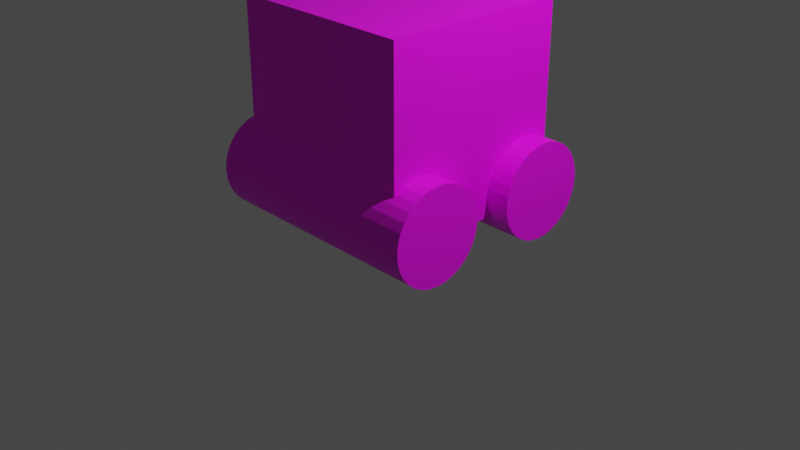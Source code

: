 # Source: patchy.blend  (saved by Blender 3.6.13; exported with 4.5.12 LTS)
import bpy
from mathutils import Matrix  # noqa: F401  (used for matrix-valued properties, if any)

bpy.ops.wm.read_factory_settings(use_empty=True)
scene = bpy.context.scene
scene.name = 'Scene'

# ---- collections
col_collection = bpy.data.collections.new('Collection'); scene.collection.children.link(col_collection)

# ---- images (referenced by path relative to the original .blend; pixels are not part of the script)
import os
ASSET_DIR = os.environ.get("B2B_ASSET_DIR", "")  # directory of the original .blend (textures are referenced by path, not embedded)
HERE = os.path.dirname(os.path.abspath(__file__))  # packed textures are extracted next to this script under _unpacked/

def load_image(name, relpath, width, height, colorspace="sRGB"):
    """Load a texture the original file referenced (path relative to the .blend, or extracted next to this script)."""
    p = next((c for c in (os.path.join(HERE, relpath), os.path.join(ASSET_DIR, relpath)) if relpath and os.path.exists(c)), "")
    if p:
        img = bpy.data.images.load(p, check_existing=True)
        img.name = name
    else:  # same state as the original file: an image datablock whose file is absent (Cycles renders it pink)
        img = bpy.data.images.new(name, width, height)
        img.source = "FILE"
        img.filepath = "//" + (relpath or name)
    img.colorspace_settings.name = colorspace
    return img
img_patchy = load_image('patchy', 'patchy.png', 1024, 1024, 'sRGB')

# ---- materials (node trees are filled in below, after node groups)
mat_material_001 = bpy.data.materials.new('Material.001')
mat_material_001.use_transparent_shadow = False

# ---- material node trees
mat_material_001.use_nodes = True; mat_material_001.node_tree.nodes.clear()
_N = mat_material_001.node_tree.nodes; _L = mat_material_001.node_tree.links
n0 = _N.new('ShaderNodeBsdfPrincipled'); n0.name = 'Principled BSDF'; n0.location = (10, 300)
n0.distribution = 'GGX'
n0.subsurface_method = 'RANDOM_WALK_SKIN'
n0.inputs[3].default_value = 1.45
n0.inputs[27].default_value = (0.0, 0.0, 0.0, 1.0)
n0.inputs[28].default_value = 1.0
n1 = _N.new('ShaderNodeOutputMaterial'); n1.name = 'Material Output'; n1.location = (300, 300)
n2 = _N.new('ShaderNodeTexImage'); n2.name = 'Image Texture'; n2.location = (-319, 249)
n2.width = 223
n2.image = img_patchy
_L.new(n0.outputs[0], n1.inputs[0])
_L.new(n2.outputs[0], n0.inputs[0])
n1.is_active_output = True

# ---- world
world_world = bpy.data.worlds.new('World'); scene.world = world_world
world_world.use_nodes = True; world_world.node_tree.nodes.clear()
_N = world_world.node_tree.nodes; _L = world_world.node_tree.links
n0 = _N.new('ShaderNodeOutputWorld'); n0.name = 'World Output'; n0.location = (300, 300)
n1 = _N.new('ShaderNodeBackground'); n1.name = 'Background'; n1.location = (10, 300)
n1.inputs[0].default_value = (0.05088, 0.05088, 0.05088, 1.0)
_L.new(n1.outputs[0], n0.inputs[0])
n0.is_active_output = True
world_world.color = (0.05088, 0.05088, 0.05088)
world_world.use_sun_shadow = False
world_world.sun_shadow_jitter_overblur = 0.0

# ---- cameras
cam_camera = bpy.data.cameras.new('Camera')
cam_camera.clip_end = 100.0
cam_camera.ortho_scale = 7.314

# ---- lights
light_light = bpy.data.lights.new('Light', 'POINT')
light_light.transmission_factor = 0.0
light_light.energy = 1000.0
light_light.shadow_soft_size = 0.1
light_light.shadow_maximum_resolution = 0.006
light_light.use_absolute_resolution = True

# ---- meshes
me_cube_001 = bpy.data.meshes.new('Cube.001')
me_cube_001.from_pydata([(-1.0, -1.0, -1.0), (-1.0, -1.0, 1.0), (-1.0, 1.0, -1.0), (-1.0, 1.0, 1.0), (1.0, -1.0, -1.0), (1.0, -1.0, 1.0), (1.0, 1.0, -1.0), (1.0, 1.0, 1.0), (-1.25, -0.2, -0.8), (1.25, -0.2, -0.8), (-1.25, -0.2096, -0.8975), (1.25, -0.2096, -0.8975), (-1.25, -0.2381, -0.9913), (1.25, -0.2381, -0.9913), (-1.25, -0.2843, -1.078), (1.25, -0.2843, -1.078), (-1.25, -0.3464, -1.154), (1.25, -0.3464, -1.154), (-1.25, -0.4222, -1.216), (1.25, -0.4222, -1.216), (-1.25, -0.5087, -1.262), (1.25, -0.5087, -1.262), (-1.25, -0.6025, -1.29), (1.25, -0.6025, -1.29), (-1.25, -0.7, -1.3), (1.25, -0.7, -1.3), (-1.25, -0.7975, -1.29), (1.25, -0.7975, -1.29), (-1.25, -0.8913, -1.262), (1.25, -0.8913, -1.262), (-1.25, -0.9778, -1.216), (1.25, -0.9778, -1.216), (-1.25, -1.054, -1.154), (1.25, -1.054, -1.154), (-1.25, -1.116, -1.078), (1.25, -1.116, -1.078), (-1.25, -1.162, -0.9913), (1.25, -1.162, -0.9913), (-1.25, -1.19, -0.8975), (1.25, -1.19, -0.8975), (-1.25, -1.2, -0.8), (1.25, -1.2, -0.8), (-1.25, -1.19, -0.7025), (1.25, -1.19, -0.7025), (-1.25, -1.162, -0.6087), (1.25, -1.162, -0.6087), (-1.25, -1.116, -0.5222), (1.25, -1.116, -0.5222), (-1.25, -1.054, -0.4464), (1.25, -1.054, -0.4464), (-1.25, -0.9778, -0.3843), (1.25, -0.9778, -0.3843), (-1.25, -0.8913, -0.3381), (1.25, -0.8913, -0.3381), (-1.25, -0.7975, -0.3096), (1.25, -0.7975, -0.3096), (-1.25, -0.7, -0.3), (1.25, -0.7, -0.3), (-1.25, -0.6025, -0.3096), (1.25, -0.6025, -0.3096), (-1.25, -0.5087, -0.3381), (1.25, -0.5087, -0.3381), (-1.25, -0.4222, -0.3843), (1.25, -0.4222, -0.3843), (-1.25, -0.3464, -0.4464), (1.25, -0.3464, -0.4464), (-1.25, -0.2843, -0.5222), (1.25, -0.2843, -0.5222), (-1.25, -0.2381, -0.6087), (1.25, -0.2381, -0.6087), (-1.25, -0.2096, -0.7025), (1.25, -0.2096, -0.7025), (-1.25, 1.2, -0.8), (1.25, 1.2, -0.8), (-1.25, 1.19, -0.8975), (1.25, 1.19, -0.8975), (-1.25, 1.162, -0.9913), (1.25, 1.162, -0.9913), (-1.25, 1.116, -1.078), (1.25, 1.116, -1.078), (-1.25, 1.054, -1.154), (1.25, 1.054, -1.154), (-1.25, 0.9778, -1.216), (1.25, 0.9778, -1.216), (-1.25, 0.8913, -1.262), (1.25, 0.8913, -1.262), (-1.25, 0.7975, -1.29), (1.25, 0.7975, -1.29), (-1.25, 0.7, -1.3), (1.25, 0.7, -1.3), (-1.25, 0.6025, -1.29), (1.25, 0.6025, -1.29), (-1.25, 0.5087, -1.262), (1.25, 0.5087, -1.262), (-1.25, 0.4222, -1.216), (1.25, 0.4222, -1.216), (-1.25, 0.3464, -1.154), (1.25, 0.3464, -1.154), (-1.25, 0.2843, -1.078), (1.25, 0.2843, -1.078), (-1.25, 0.2381, -0.9913), (1.25, 0.2381, -0.9913), (-1.25, 0.2096, -0.8975), (1.25, 0.2096, -0.8975), (-1.25, 0.2, -0.8), (1.25, 0.2, -0.8), (-1.25, 0.2096, -0.7025), (1.25, 0.2096, -0.7025), (-1.25, 0.2381, -0.6087), (1.25, 0.2381, -0.6087), (-1.25, 0.2843, -0.5222), (1.25, 0.2843, -0.5222), (-1.25, 0.3464, -0.4464), (1.25, 0.3464, -0.4464), (-1.25, 0.4222, -0.3843), (1.25, 0.4222, -0.3843), (-1.25, 0.5087, -0.3381), (1.25, 0.5087, -0.3381), (-1.25, 0.6025, -0.3096), (1.25, 0.6025, -0.3096), (-1.25, 0.7, -0.3), (1.25, 0.7, -0.3), (-1.25, 0.7975, -0.3096), (1.25, 0.7975, -0.3096), (-1.25, 0.8913, -0.3381), (1.25, 0.8913, -0.3381), (-1.25, 0.9778, -0.3843), (1.25, 0.9778, -0.3843), (-1.25, 1.054, -0.4464), (1.25, 1.054, -0.4464), (-1.25, 1.116, -0.5222), (1.25, 1.116, -0.5222), (-1.25, 1.162, -0.6087), (1.25, 1.162, -0.6087), (-1.25, 1.19, -0.7025), (1.25, 1.19, -0.7025)], [], [(0, 1, 3, 2), (2, 3, 7, 6), (6, 7, 5, 4), (4, 5, 1, 0), (2, 6, 4, 0), (7, 3, 1, 5), (8, 9, 11, 10), (112, 113, 115, 114), (90, 91, 93, 92), (10, 11, 13, 12), (110, 111, 113, 112), (12, 13, 15, 14), (14, 15, 17, 16), (88, 89, 91, 90), (16, 17, 19, 18), (108, 109, 111, 110), (18, 19, 21, 20), (20, 21, 23, 22), (86, 87, 89, 88), (22, 23, 25, 24), (106, 107, 109, 108), (24, 25, 27, 26), (26, 27, 29, 28), (84, 85, 87, 86), (28, 29, 31, 30), (104, 105, 107, 106), (30, 31, 33, 32), (32, 33, 35, 34), (82, 83, 85, 84), (34, 35, 37, 36), (102, 103, 105, 104), (36, 37, 39, 38), (38, 39, 41, 40), (80, 81, 83, 82), (40, 41, 43, 42), (100, 101, 103, 102), (42, 43, 45, 44), (44, 45, 47, 46), (78, 79, 81, 80), (46, 47, 49, 48), (98, 99, 101, 100), (48, 49, 51, 50), (50, 51, 53, 52), (76, 77, 79, 78), (52, 53, 55, 54), (96, 97, 99, 98), (54, 55, 57, 56), (56, 57, 59, 58), (74, 75, 77, 76), (58, 59, 61, 60), (94, 95, 97, 96), (60, 61, 63, 62), (62, 63, 65, 64), (72, 73, 75, 74), (64, 65, 67, 66), (92, 93, 95, 94), (66, 67, 69, 68), (11, 9, 71, 69, 67, 65, 63, 61, 59, 57, 55, 53, 51, 49, 47, 45, 43, 41, 39, 37, 35, 33, 31, 29, 27, 25, 23, 21, 19, 17, 15, 13), (68, 69, 71, 70), (70, 71, 9, 8), (8, 10, 12, 14, 16, 18, 20, 22, 24, 26, 28, 30, 32, 34, 36, 38, 40, 42, 44, 46, 48, 50, 52, 54, 56, 58, 60, 62, 64, 66, 68, 70), (114, 115, 117, 116), (116, 117, 119, 118), (118, 119, 121, 120), (120, 121, 123, 122), (122, 123, 125, 124), (124, 125, 127, 126), (126, 127, 129, 128), (128, 129, 131, 130), (130, 131, 133, 132), (92, 94, 96, 98, 100, 102, 104, 106, 108, 110, 112, 114, 116, 118, 120, 122, 124, 126, 128, 130, 132, 134, 72, 74, 76, 78, 80, 82, 84, 86, 88, 90), (132, 133, 135, 134), (134, 135, 73, 72), (115, 113, 111, 109, 107, 105, 103, 101, 99, 97, 95, 93, 91, 89, 87, 85, 83, 81, 79, 77, 75, 73, 135, 133, 131, 129, 127, 125, 123, 121, 119, 117)])
_uv = me_cube_001.uv_layers.new(name='UVMap')
_uv.uv.foreach_set('vector', [0.375, 0.0, 0.625, 0.0, 0.625, 0.25, 0.375, 0.25, 0.375, 0.25, 0.625, 0.25, 0.625, 0.5, 0.375, 0.5, 0.375, 0.5, 0.625, 0.5, 0.625, 0.75, 0.375, 0.75, 0.375, 0.75, 0.625, 0.75, 0.625, 1.0, 0.375, 1.0, 0.125, 0.5, 0.375, 0.5, 0.375, 0.75, 0.125, 0.75, 0.625, 0.5, 0.875, 0.5, 0.875, 0.75, 0.625, 0.75, 0.3375, 0.191, 0.3375, 0.341, 0.3281, 0.341, 0.3281, 0.191, 0.9625, 0.191, 0.9625, 0.341, 0.9531, 0.341, 0.9531, 0.191, 0.9531, 0.191, 0.9531, 0.341, 0.9438, 0.341, 0.9438, 0.191, 0.3281, 0.191, 0.3281, 0.341, 0.3188, 0.341, 0.3188, 0.191, 0.9438, 0.191, 0.9438, 0.341, 0.9344, 0.341, 0.9344, 0.191, 0.3188, 0.191, 0.3188, 0.341, 0.3094, 0.341, 0.3094, 0.191, 0.3094, 0.191, 0.3094, 0.341, 0.3, 0.341, 0.3, 0.191, 0.9344, 0.191, 0.9344, 0.341, 0.925, 0.341, 0.925, 0.191, 0.3, 0.191, 0.3, 0.341, 0.2906, 0.341, 0.2906, 0.191, 0.925, 0.191, 0.925, 0.341, 0.9156, 0.341, 0.9156, 0.191, 0.2906, 0.191, 0.2906, 0.341, 0.2812, 0.341, 0.2812, 0.191, 0.2812, 0.191, 0.2812, 0.341, 0.2719, 0.341, 0.2719, 0.191, 0.9156, 0.191, 0.9156, 0.341, 0.9062, 0.341, 0.9062, 0.191, 0.2719, 0.191, 0.2719, 0.341, 0.2625, 0.341, 0.2625, 0.191, 0.9062, 0.191, 0.9062, 0.341, 0.8969, 0.341, 0.8969, 0.191, 0.2625, 0.191, 0.2625, 0.341, 0.2531, 0.341, 0.2531, 0.191, 0.2531, 0.191, 0.2531, 0.341, 0.2437, 0.341, 0.2437, 0.191, 0.8969, 0.191, 0.8969, 0.341, 0.8875, 0.341, 0.8875, 0.191, 0.2437, 0.191, 0.2437, 0.341, 0.2344, 0.341, 0.2344, 0.191, 0.8875, 0.191, 0.8875, 0.341, 0.8781, 0.341, 0.8781, 0.191, 0.2344, 0.191, 0.2344, 0.341, 0.225, 0.341, 0.225, 0.191, 0.225, 0.191, 0.225, 0.341, 0.2156, 0.341, 0.2156, 0.191, 0.8781, 0.191, 0.8781, 0.341, 0.8687, 0.341, 0.8687, 0.191, 0.2156, 0.191, 0.2156, 0.341, 0.2063, 0.341, 0.2063, 0.191, 0.8687, 0.191, 0.8687, 0.341, 0.8594, 0.341, 0.8594, 0.191, 0.2063, 0.191, 0.2063, 0.341, 0.1969, 0.341, 0.1969, 0.191, 0.1969, 0.191, 0.1969, 0.341, 0.1875, 0.341, 0.1875, 0.191, 0.8594, 0.191, 0.8594, 0.341, 0.85, 0.341, 0.85, 0.191, 0.1875, 0.191, 0.1875, 0.341, 0.1781, 0.341, 0.1781, 0.191, 0.85, 0.191, 0.85, 0.341, 0.8406, 0.341, 0.8406, 0.191, 0.1781, 0.191, 0.1781, 0.341, 0.1687, 0.341, 0.1687, 0.191, 0.1687, 0.191, 0.1687, 0.341, 0.1594, 0.341, 0.1594, 0.191, 0.8406, 0.191, 0.8406, 0.341, 0.8313, 0.341, 0.8313, 0.191, 0.1594, 0.191, 0.1594, 0.341, 0.15, 0.341, 0.15, 0.191, 0.8313, 0.191, 0.8313, 0.341, 0.8219, 0.341, 0.8219, 0.191, 0.15, 0.191, 0.15, 0.341, 0.1406, 0.341, 0.1406, 0.191, 0.1406, 0.191, 0.1406, 0.341, 0.1313, 0.341, 0.1313, 0.191, 0.8219, 0.191, 0.8219, 0.341, 0.8125, 0.341, 0.8125, 0.191, 0.1313, 0.191, 0.1313, 0.341, 0.1219, 0.341, 0.1219, 0.191, 0.8125, 0.191, 0.8125, 0.341, 0.8031, 0.341, 0.8031, 0.191, 0.1219, 0.191, 0.1219, 0.341, 0.1125, 0.341, 0.1125, 0.191, 0.1125, 0.191, 0.1125, 0.341, 0.1031, 0.341, 0.1031, 0.191, 0.8031, 0.191, 0.8031, 0.341, 0.7937, 0.341, 0.7937, 0.191, 0.1031, 0.191, 0.1031, 0.341, 0.09375, 0.341, 0.09375, 0.191, 0.7937, 0.191, 0.7937, 0.341, 0.7844, 0.341, 0.7844, 0.191, 0.09375, 0.191, 0.09375, 0.341, 0.08438, 0.341, 0.08438, 0.191, 0.08438, 0.191, 0.08438, 0.341, 0.075, 0.341, 0.075, 0.191, 0.7844, 0.191, 0.7844, 0.341, 0.775, 0.341, 0.775, 0.191, 0.075, 0.191, 0.075, 0.341, 0.06563, 0.341, 0.06563, 0.191, 0.775, 0.191, 0.775, 0.341, 0.7656, 0.341, 0.7656, 0.191, 0.06563, 0.191, 0.06563, 0.341, 0.05625, 0.341, 0.05625, 0.191, 0.1265, 0.1866, 0.1125, 0.188, 0.09845, 0.1866, 0.08495, 0.1825, 0.0725, 0.1759, 0.06159, 0.1669, 0.05263, 0.156, 0.04598, 0.1436, 0.04188, 0.13, 0.0405, 0.116, 0.04188, 0.102, 0.04598, 0.08845, 0.05263, 0.076, 0.06159, 0.06509, 0.0725, 0.05613, 0.08495, 0.04948, 0.09845, 0.04538, 0.1125, 0.044, 0.1265, 0.04538, 0.1401, 0.04948, 0.1525, 0.05613, 0.1634, 0.06509, 0.1724, 0.076, 0.179, 0.08845, 0.1831, 0.102, 0.1845, 0.116, 0.1831, 0.13, 0.179, 0.1436, 0.1724, 0.156, 0.1634, 0.1669, 0.1525, 0.1759, 0.1401, 0.1825, 0.05625, 0.191, 0.05625, 0.341, 0.04688, 0.341, 0.04688, 0.191, 0.04688, 0.191, 0.04688, 0.341, 0.0375, 0.341, 0.0375, 0.191, 0.2628, 0.1879, 0.2769, 0.1865, 0.2904, 0.1824, 0.3028, 0.1758, 0.3137, 0.1668, 0.3227, 0.1559, 0.3293, 0.1434, 0.3334, 0.1299, 0.3348, 0.1159, 0.3334, 0.1018, 0.3293, 0.08833, 0.3227, 0.07589, 0.3137, 0.06498, 0.3028, 0.05602, 0.2904, 0.04937, 0.2769, 0.04527, 0.2628, 0.04389, 0.2488, 0.04527, 0.2353, 0.04937, 0.2228, 0.05602, 0.2119, 0.06498, 0.2029, 0.07589, 0.1963, 0.08833, 0.1922, 0.1018, 0.1908, 0.1159, 0.1922, 0.1299, 0.1963, 0.1434, 0.2029, 0.1559, 0.2119, 0.1668, 0.2228, 0.1758, 0.2353, 0.1824, 0.2488, 0.1865, 0.7656, 0.191, 0.7656, 0.341, 0.7563, 0.341, 0.7563, 0.191, 0.7563, 0.191, 0.7563, 0.341, 0.7469, 0.341, 0.7469, 0.191, 0.7469, 0.191, 0.7469, 0.341, 0.7375, 0.341, 0.7375, 0.191, 0.7375, 0.191, 0.7375, 0.341, 0.7281, 0.341, 0.7281, 0.191, 0.7281, 0.191, 0.7281, 0.341, 0.7188, 0.341, 0.7188, 0.191, 0.7188, 0.191, 0.7188, 0.341, 0.7094, 0.341, 0.7094, 0.191, 0.7094, 0.191, 0.7094, 0.341, 0.7, 0.341, 0.7, 0.191, 0.7, 0.191, 0.7, 0.341, 0.6906, 0.341, 0.6906, 0.191, 0.6906, 0.191, 0.6906, 0.341, 0.6812, 0.341, 0.6812, 0.191, 0.954, 0.08845, 0.9474, 0.076, 0.9384, 0.06509, 0.9275, 0.05613, 0.9151, 0.04948, 0.9015, 0.04538, 0.8875, 0.044, 0.8735, 0.04538, 0.8599, 0.04948, 0.8475, 0.05613, 0.8366, 0.06509, 0.8276, 0.076, 0.821, 0.08845, 0.8169, 0.102, 0.8155, 0.116, 0.8169, 0.13, 0.821, 0.1436, 0.8276, 0.156, 0.8366, 0.1669, 0.8475, 0.1759, 0.8599, 0.1825, 0.8735, 0.1866, 0.8875, 0.188, 0.9015, 0.1866, 0.9151, 0.1825, 0.9275, 0.1759, 0.9384, 0.1669, 0.9474, 0.156, 0.954, 0.1436, 0.9581, 0.13, 0.9595, 0.116, 0.9581, 0.102, 0.6812, 0.191, 0.6812, 0.341, 0.6719, 0.341, 0.6719, 0.191, 0.6719, 0.191, 0.6719, 0.341, 0.6625, 0.341, 0.6625, 0.191, 0.6776, 0.076, 0.6866, 0.06509, 0.6975, 0.05613, 0.7099, 0.04948, 0.7235, 0.04538, 0.7375, 0.044, 0.7515, 0.04538, 0.7651, 0.04948, 0.7775, 0.05613, 0.7884, 0.06509, 0.7974, 0.076, 0.804, 0.08845, 0.8081, 0.102, 0.8095, 0.116, 0.8081, 0.13, 0.804, 0.1436, 0.7974, 0.156, 0.7884, 0.1669, 0.7775, 0.1759, 0.7651, 0.1825, 0.7515, 0.1866, 0.7375, 0.188, 0.7235, 0.1866, 0.7099, 0.1825, 0.6975, 0.1759, 0.6866, 0.1669, 0.6776, 0.156, 0.671, 0.1436, 0.6669, 0.13, 0.6655, 0.116, 0.6669, 0.102, 0.671, 0.08845])
me_cube_001.materials.append(mat_material_001)
me_cube_001.update()

# ---- objects
ob_light = bpy.data.objects.new('Light', light_light)
ob_camera = bpy.data.objects.new('Camera', cam_camera)
ob_cube = bpy.data.objects.new('Cube', me_cube_001)

# ---- transforms, parenting, visibility, modifiers, constraints
ob_light.location = (4.076, 1.005, 5.904)
ob_light.rotation_euler = (0.6503, 0.05522, 1.866)
ob_light.lock_rotations_4d = False
ob_light.empty_display_type = 'ARROWS'
ob_light.color = (0.0, 0.0, 0.0, 0.0)
ob_light.lineart.crease_threshold = 0.0
ob_camera.location = (7.359, -6.926, 4.958)
ob_camera.rotation_euler = (1.109, 0.0, 0.8149)
ob_camera.lock_rotations_4d = False
ob_camera.empty_display_type = 'ARROWS'
ob_camera.color = (0.0, 0.0, 0.0, 0.0)
ob_camera.display_type = 'WIRE'
ob_camera.lineart.crease_threshold = 0.0
ob_cube.location = (0.0, 0.0, 1.3)

# ---- collection membership
col_collection.objects.link(ob_light)
col_collection.objects.link(ob_camera)
col_collection.objects.link(ob_cube)

# ---- scene / render settings (as saved in the file)
scene.camera = ob_camera
scene.frame_start = 1; scene.frame_end = 250; scene.frame_set(1)
scene.render.engine = 'BLENDER_EEVEE_NEXT'
scene.cycles.sampling_pattern = 'TABULATED_SOBOL'
scene.view_settings.view_transform = 'Filmic'
bpy.context.view_layer.update()
